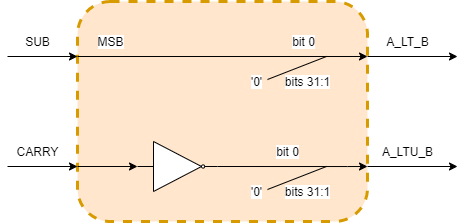

The diagram above was exported from draw.io. Its source (the exported page's mxGraphModel, read from the mxfile embedded in the PNG):
<mxGraphModel dx="599" dy="352" grid="1" gridSize="10" guides="1" tooltips="1" connect="1" arrows="1" fold="1" page="1" pageScale="1" pageWidth="3300" pageHeight="4681" math="0" shadow="0">
  <root>
    <mxCell id="0" />
    <mxCell id="1" parent="0" />
    <mxCell id="FD2HLQu41POtu0KFKN1p-2" value="" style="rounded=1;whiteSpace=wrap;html=1;dashed=1;strokeWidth=3;fillColor=#ffe6cc;strokeColor=#d79b00;" vertex="1" parent="1">
      <mxGeometry x="310" y="150" width="290" height="220" as="geometry" />
    </mxCell>
    <mxCell id="FD2HLQu41POtu0KFKN1p-7" style="edgeStyle=orthogonalEdgeStyle;rounded=0;orthogonalLoop=1;jettySize=auto;html=1;exitX=1;exitY=0.25;exitDx=0;exitDy=0;" edge="1" parent="1" source="FD2HLQu41POtu0KFKN1p-2">
      <mxGeometry relative="1" as="geometry">
        <mxPoint x="690" y="205" as="targetPoint" />
      </mxGeometry>
    </mxCell>
    <mxCell id="FD2HLQu41POtu0KFKN1p-24" value="A_LT_B" style="text;html=1;align=center;verticalAlign=middle;resizable=0;points=[];labelBackgroundColor=#ffffff;" vertex="1" connectable="0" parent="FD2HLQu41POtu0KFKN1p-7">
      <mxGeometry x="0.3402" relative="1" as="geometry">
        <mxPoint x="-20" y="-15" as="offset" />
      </mxGeometry>
    </mxCell>
    <mxCell id="FD2HLQu41POtu0KFKN1p-8" style="edgeStyle=orthogonalEdgeStyle;rounded=0;orthogonalLoop=1;jettySize=auto;html=1;exitX=1;exitY=0.75;exitDx=0;exitDy=0;" edge="1" parent="1" source="FD2HLQu41POtu0KFKN1p-2">
      <mxGeometry relative="1" as="geometry">
        <mxPoint x="690" y="315" as="targetPoint" />
      </mxGeometry>
    </mxCell>
    <mxCell id="FD2HLQu41POtu0KFKN1p-25" value="A_LTU_B" style="text;html=1;align=center;verticalAlign=middle;resizable=0;points=[];labelBackgroundColor=#ffffff;" vertex="1" connectable="0" parent="FD2HLQu41POtu0KFKN1p-8">
      <mxGeometry x="-0.2421" relative="1" as="geometry">
        <mxPoint x="6.21" y="-15" as="offset" />
      </mxGeometry>
    </mxCell>
    <mxCell id="FD2HLQu41POtu0KFKN1p-18" style="edgeStyle=orthogonalEdgeStyle;rounded=0;orthogonalLoop=1;jettySize=auto;html=1;exitX=0;exitY=0.75;exitDx=0;exitDy=0;entryX=0;entryY=0.5;entryDx=0;entryDy=0;" edge="1" parent="1" source="FD2HLQu41POtu0KFKN1p-2" target="FD2HLQu41POtu0KFKN1p-1">
      <mxGeometry relative="1" as="geometry" />
    </mxCell>
    <mxCell id="FD2HLQu41POtu0KFKN1p-19" style="edgeStyle=orthogonalEdgeStyle;rounded=0;orthogonalLoop=1;jettySize=auto;html=1;exitX=1;exitY=0.5;exitDx=0;exitDy=0;entryX=1;entryY=0.75;entryDx=0;entryDy=0;" edge="1" parent="1" source="FD2HLQu41POtu0KFKN1p-1" target="FD2HLQu41POtu0KFKN1p-2">
      <mxGeometry relative="1" as="geometry">
        <Array as="points">
          <mxPoint x="580" y="315" />
          <mxPoint x="580" y="315" />
        </Array>
      </mxGeometry>
    </mxCell>
    <mxCell id="FD2HLQu41POtu0KFKN1p-23" value="bit 0" style="text;html=1;align=center;verticalAlign=middle;resizable=0;points=[];labelBackgroundColor=#ffffff;" vertex="1" connectable="0" parent="FD2HLQu41POtu0KFKN1p-19">
      <mxGeometry x="-0.1269" y="-1" relative="1" as="geometry">
        <mxPoint x="4.48" y="-16.02" as="offset" />
      </mxGeometry>
    </mxCell>
    <mxCell id="FD2HLQu41POtu0KFKN1p-1" value="" style="verticalLabelPosition=bottom;shadow=0;dashed=0;align=center;html=1;verticalAlign=top;shape=mxgraph.electrical.logic_gates.buffer2;negating=1;" vertex="1" parent="1">
      <mxGeometry x="370" y="290" width="80" height="50" as="geometry" />
    </mxCell>
    <mxCell id="FD2HLQu41POtu0KFKN1p-3" value="" style="endArrow=classic;html=1;entryX=0;entryY=0.25;entryDx=0;entryDy=0;" edge="1" parent="1" target="FD2HLQu41POtu0KFKN1p-2">
      <mxGeometry width="50" height="50" relative="1" as="geometry">
        <mxPoint x="240" y="205" as="sourcePoint" />
        <mxPoint x="230" y="210" as="targetPoint" />
      </mxGeometry>
    </mxCell>
    <mxCell id="FD2HLQu41POtu0KFKN1p-5" value="SUB" style="text;html=1;align=center;verticalAlign=middle;resizable=0;points=[];labelBackgroundColor=#ffffff;" vertex="1" connectable="0" parent="FD2HLQu41POtu0KFKN1p-3">
      <mxGeometry x="-0.5111" y="3" relative="1" as="geometry">
        <mxPoint x="12.76" y="-12" as="offset" />
      </mxGeometry>
    </mxCell>
    <mxCell id="FD2HLQu41POtu0KFKN1p-4" value="" style="endArrow=classic;html=1;entryX=0;entryY=0.75;entryDx=0;entryDy=0;" edge="1" parent="1" target="FD2HLQu41POtu0KFKN1p-2">
      <mxGeometry width="50" height="50" relative="1" as="geometry">
        <mxPoint x="240" y="315" as="sourcePoint" />
        <mxPoint x="170" y="290" as="targetPoint" />
      </mxGeometry>
    </mxCell>
    <mxCell id="FD2HLQu41POtu0KFKN1p-6" value="CARRY" style="text;html=1;align=center;verticalAlign=middle;resizable=0;points=[];labelBackgroundColor=#ffffff;" vertex="1" connectable="0" parent="FD2HLQu41POtu0KFKN1p-4">
      <mxGeometry x="-0.5111" relative="1" as="geometry">
        <mxPoint x="12.76" y="-15" as="offset" />
      </mxGeometry>
    </mxCell>
    <mxCell id="FD2HLQu41POtu0KFKN1p-10" value="" style="endArrow=classic;html=1;entryX=1;entryY=0.25;entryDx=0;entryDy=0;exitX=0;exitY=0.25;exitDx=0;exitDy=0;" edge="1" parent="1" source="FD2HLQu41POtu0KFKN1p-2" target="FD2HLQu41POtu0KFKN1p-2">
      <mxGeometry width="50" height="50" relative="1" as="geometry">
        <mxPoint x="130" y="440" as="sourcePoint" />
        <mxPoint x="180" y="390" as="targetPoint" />
        <Array as="points" />
      </mxGeometry>
    </mxCell>
    <mxCell id="FD2HLQu41POtu0KFKN1p-11" value="MSB" style="text;html=1;align=center;verticalAlign=middle;resizable=0;points=[];labelBackgroundColor=#ffffff;" vertex="1" connectable="0" parent="FD2HLQu41POtu0KFKN1p-10">
      <mxGeometry x="-0.8108" y="-2" relative="1" as="geometry">
        <mxPoint x="5" y="-17" as="offset" />
      </mxGeometry>
    </mxCell>
    <mxCell id="FD2HLQu41POtu0KFKN1p-16" value="bit 0" style="text;html=1;align=center;verticalAlign=middle;resizable=0;points=[];labelBackgroundColor=#ffffff;" vertex="1" connectable="0" parent="FD2HLQu41POtu0KFKN1p-10">
      <mxGeometry x="0.5954" y="2" relative="1" as="geometry">
        <mxPoint x="-5.43" y="-13" as="offset" />
      </mxGeometry>
    </mxCell>
    <mxCell id="FD2HLQu41POtu0KFKN1p-13" value="" style="endArrow=none;html=1;" edge="1" parent="1">
      <mxGeometry width="50" height="50" relative="1" as="geometry">
        <mxPoint x="500" y="228" as="sourcePoint" />
        <mxPoint x="559" y="205" as="targetPoint" />
      </mxGeometry>
    </mxCell>
    <mxCell id="FD2HLQu41POtu0KFKN1p-14" value="'0'" style="text;html=1;align=center;verticalAlign=middle;resizable=0;points=[];labelBackgroundColor=#ffffff;" vertex="1" connectable="0" parent="FD2HLQu41POtu0KFKN1p-13">
      <mxGeometry x="-0.7293" y="1" relative="1" as="geometry">
        <mxPoint x="-18.38" y="6.040000000000001" as="offset" />
      </mxGeometry>
    </mxCell>
    <mxCell id="FD2HLQu41POtu0KFKN1p-15" value="bits 31:1" style="text;html=1;align=center;verticalAlign=middle;resizable=0;points=[];labelBackgroundColor=#ffffff;" vertex="1" connectable="0" parent="FD2HLQu41POtu0KFKN1p-13">
      <mxGeometry x="-0.2984" y="2" relative="1" as="geometry">
        <mxPoint x="19.96" y="11.96" as="offset" />
      </mxGeometry>
    </mxCell>
    <mxCell id="FD2HLQu41POtu0KFKN1p-20" value="" style="endArrow=none;html=1;" edge="1" parent="1">
      <mxGeometry width="50" height="50" relative="1" as="geometry">
        <mxPoint x="500" y="338" as="sourcePoint" />
        <mxPoint x="559" y="315" as="targetPoint" />
      </mxGeometry>
    </mxCell>
    <mxCell id="FD2HLQu41POtu0KFKN1p-21" value="'0'" style="text;html=1;align=center;verticalAlign=middle;resizable=0;points=[];labelBackgroundColor=#ffffff;" vertex="1" connectable="0" parent="FD2HLQu41POtu0KFKN1p-20">
      <mxGeometry x="-0.7293" y="1" relative="1" as="geometry">
        <mxPoint x="-18.38" y="6.040000000000001" as="offset" />
      </mxGeometry>
    </mxCell>
    <mxCell id="FD2HLQu41POtu0KFKN1p-22" value="bits 31:1" style="text;html=1;align=center;verticalAlign=middle;resizable=0;points=[];labelBackgroundColor=#ffffff;" vertex="1" connectable="0" parent="FD2HLQu41POtu0KFKN1p-20">
      <mxGeometry x="-0.2984" y="2" relative="1" as="geometry">
        <mxPoint x="19.96" y="11.96" as="offset" />
      </mxGeometry>
    </mxCell>
  </root>
</mxGraphModel>